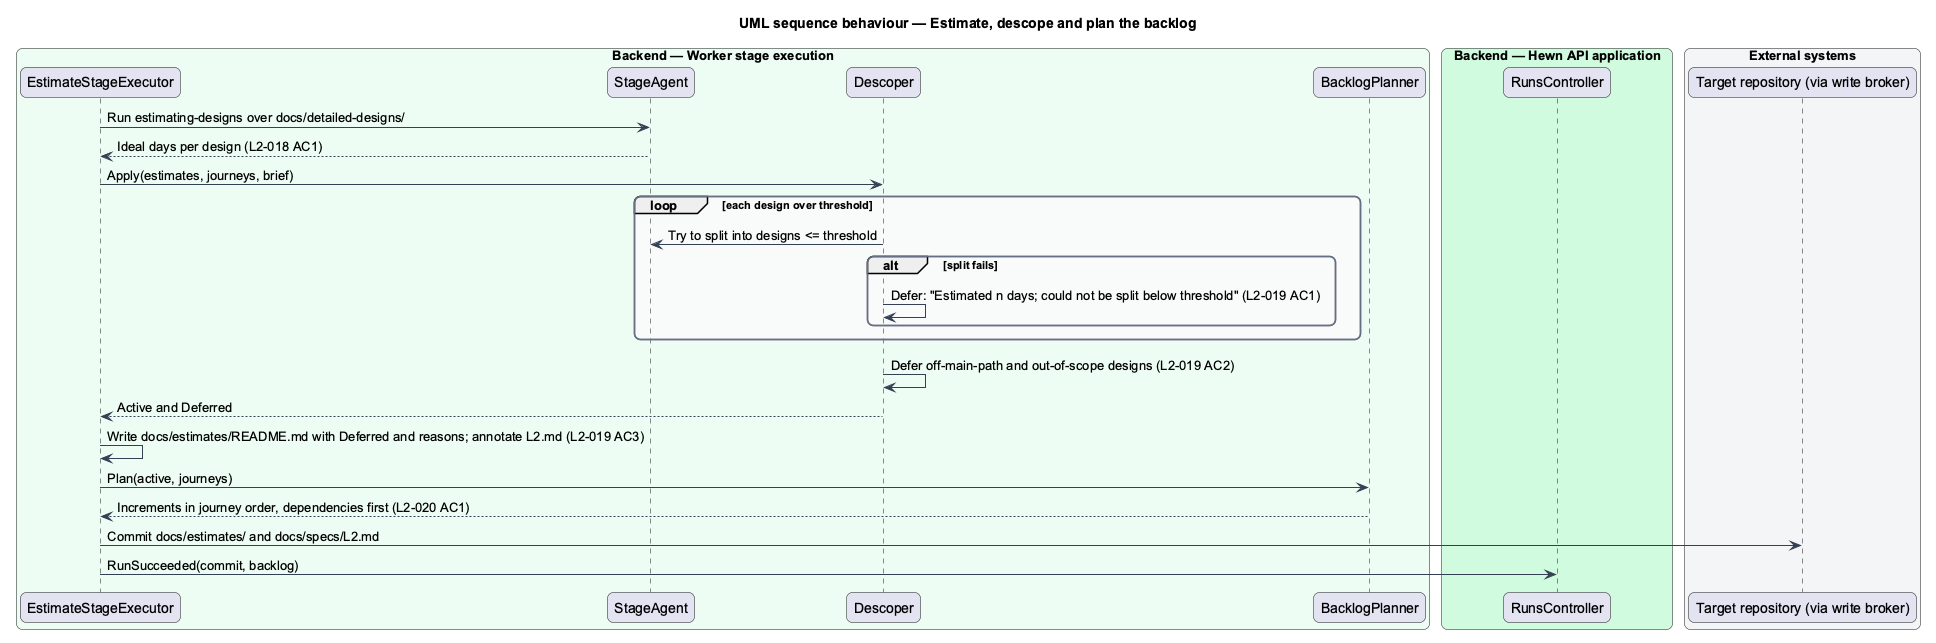

The diagram above was rendered by PlantUML. Its source (embedded in the PNG):
@startuml
title UML sequence behaviour — Estimate, descope and plan the backlog
skinparam backgroundColor #FFFFFF
skinparam shadowing false
skinparam roundcorner 12
skinparam defaultFontName Arial
skinparam ArrowColor #344054
skinparam rectangle {
  BorderColor #344054
  FontColor #101828
}
skinparam package {
  BorderColor #667085
  FontColor #101828
  BackgroundColor #F9FAFB
}
skinparam sequenceMessageAlign left
box "Backend — Worker stage execution" #ECFDF3
  participant "EstimateStageExecutor" as exec
  participant "StageAgent" as agent
  participant "Descoper" as desc
  participant "BacklogPlanner" as plan
end box
box "Backend — Hewn API application" #D1FADF
  participant "RunsController" as ctrl
end box
box "External systems" #F2F4F7
  participant "Target repository (via write broker)" as gh
end box
exec -> agent : Run estimating-designs over docs/detailed-designs/
agent --> exec : Ideal days per design (L2-018 AC1)
exec -> desc : Apply(estimates, journeys, brief)
loop each design over threshold
  desc -> agent : Try to split into designs <= threshold
  alt split fails
    desc -> desc : Defer: "Estimated n days; could not be split below threshold" (L2-019 AC1)
  end
end
desc -> desc : Defer off-main-path and out-of-scope designs (L2-019 AC2)
desc --> exec : Active and Deferred
exec -> exec : Write docs/estimates/README.md with Deferred and reasons; annotate L2.md (L2-019 AC3)
exec -> plan : Plan(active, journeys)
plan --> exec : Increments in journey order, dependencies first (L2-020 AC1)
exec -> gh : Commit docs/estimates/ and docs/specs/L2.md
exec -> ctrl : RunSucceeded(commit, backlog)
@enduml